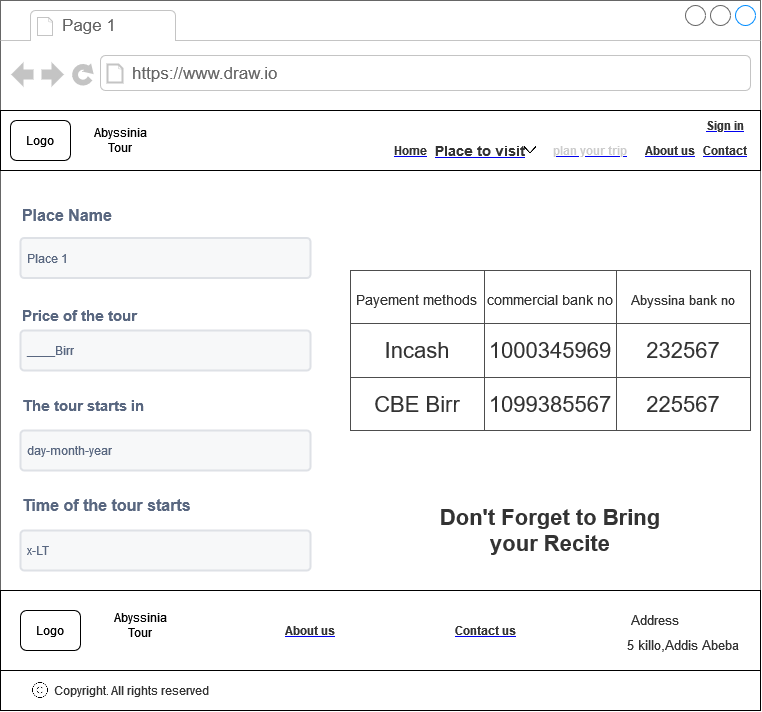

The diagram above was exported from draw.io. Its source (the exported page's mxGraphModel, read from the mxfile embedded in the PNG):
<mxGraphModel dx="1203" dy="634" grid="1" gridSize="10" guides="1" tooltips="1" connect="1" arrows="1" fold="1" page="1" pageScale="1" pageWidth="3300" pageHeight="4681" math="0" shadow="0">
  <root>
    <mxCell id="0" />
    <mxCell id="1" parent="0" />
    <mxCell id="2" value="" style="strokeWidth=1;shadow=0;dashed=0;align=center;html=1;shape=mxgraph.mockup.containers.browserWindow;rSize=0;strokeColor=#666666;strokeColor2=#008cff;strokeColor3=#c4c4c4;mainText=,;recursiveResize=0;fontSize=20;fillColor=#FFFFFF;" vertex="1" parent="1">
      <mxGeometry x="2900" y="1650" width="760" height="710" as="geometry" />
    </mxCell>
    <mxCell id="3" value="Page 1" style="strokeWidth=1;shadow=0;dashed=0;align=center;html=1;shape=mxgraph.mockup.containers.anchor;fontSize=17;fontColor=#666666;align=left;fillColor=#FFFFFF;" vertex="1" parent="2">
      <mxGeometry x="60" y="12" width="110" height="26" as="geometry" />
    </mxCell>
    <mxCell id="4" value="https://www.draw.io" style="strokeWidth=1;shadow=0;dashed=0;align=center;html=1;shape=mxgraph.mockup.containers.anchor;rSize=0;fontSize=17;fontColor=#666666;align=left;fillColor=#FFFFFF;" vertex="1" parent="2">
      <mxGeometry x="130" y="60" width="250" height="26" as="geometry" />
    </mxCell>
    <mxCell id="5" value="" style="rounded=0;whiteSpace=wrap;html=1;" vertex="1" parent="2">
      <mxGeometry y="110" width="760" height="60" as="geometry" />
    </mxCell>
    <mxCell id="6" value="Logo" style="rounded=1;whiteSpace=wrap;html=1;" vertex="1" parent="2">
      <mxGeometry x="10" y="120" width="60" height="40" as="geometry" />
    </mxCell>
    <mxCell id="7" value="&lt;span&gt;Abyssinia Tour &lt;/span&gt;" style="text;html=1;strokeColor=none;fillColor=none;align=center;verticalAlign=middle;whiteSpace=wrap;rounded=0;" vertex="1" parent="2">
      <mxGeometry x="80" y="125" width="80" height="30" as="geometry" />
    </mxCell>
    <UserObject label="&lt;b&gt;&lt;font color=&quot;#333333&quot;&gt;Home&lt;/font&gt;&lt;/b&gt;" link="https://www.draw.io" id="8">
      <mxCell style="text;html=1;strokeColor=none;fillColor=none;whiteSpace=wrap;align=center;verticalAlign=middle;fontColor=#0000EE;fontStyle=4;" vertex="1" parent="2">
        <mxGeometry x="400" y="145" width="20" height="10" as="geometry" />
      </mxCell>
    </UserObject>
    <UserObject label="&lt;b&gt;&lt;font color=&quot;#B3B3B3&quot;&gt;&lt;font color=&quot;#333333&quot;&gt;About us&lt;/font&gt;&lt;/font&gt;&lt;/b&gt;" link="https://www.draw.io" id="9">
      <mxCell style="text;html=1;strokeColor=none;fillColor=none;whiteSpace=wrap;align=center;verticalAlign=middle;fontColor=#0000EE;fontStyle=4;" vertex="1" parent="2">
        <mxGeometry x="640" y="145" width="60" height="10" as="geometry" />
      </mxCell>
    </UserObject>
    <UserObject label="&lt;b&gt;&lt;font color=&quot;#333333&quot;&gt;Contact&lt;/font&gt;&lt;/b&gt;" link="https://www.draw.io" id="10">
      <mxCell style="text;html=1;strokeColor=none;fillColor=none;whiteSpace=wrap;align=center;verticalAlign=middle;fontColor=#0000EE;fontStyle=4;" vertex="1" parent="2">
        <mxGeometry x="700" y="145" width="50" height="10" as="geometry" />
      </mxCell>
    </UserObject>
    <mxCell id="11" value="" style="rounded=0;whiteSpace=wrap;html=1;fontSize=20;fillColor=#FFFFFF;" vertex="1" parent="2">
      <mxGeometry y="590" width="760" height="120" as="geometry" />
    </mxCell>
    <mxCell id="12" value="Logo" style="rounded=1;whiteSpace=wrap;html=1;" vertex="1" parent="2">
      <mxGeometry x="20" y="610" width="60" height="40" as="geometry" />
    </mxCell>
    <UserObject label="&lt;font color=&quot;#333333&quot;&gt;&lt;b&gt;Contact us&lt;/b&gt;&lt;/font&gt;" link="https://www.draw.io" id="13">
      <mxCell style="text;html=1;strokeColor=none;fillColor=none;whiteSpace=wrap;align=center;verticalAlign=middle;fontColor=#0000EE;fontStyle=4;fontSize=12;" vertex="1" parent="2">
        <mxGeometry x="450" y="622.5" width="70" height="15" as="geometry" />
      </mxCell>
    </UserObject>
    <UserObject label="&lt;font color=&quot;#333333&quot;&gt;&lt;b&gt;About us&lt;/b&gt;&lt;/font&gt;" link="https://www.draw.io" id="14">
      <mxCell style="text;html=1;strokeColor=none;fillColor=none;whiteSpace=wrap;align=center;verticalAlign=middle;fontColor=#0000EE;fontStyle=4;fontSize=12;" vertex="1" parent="2">
        <mxGeometry x="280" y="620" width="60" height="20" as="geometry" />
      </mxCell>
    </UserObject>
    <mxCell id="15" value="&lt;font color=&quot;#333333&quot;&gt;All rights reserved&lt;/font&gt;" style="text;html=1;strokeColor=none;fillColor=none;align=center;verticalAlign=middle;whiteSpace=wrap;rounded=0;fontSize=12;fontColor=#808080;" vertex="1" parent="2">
      <mxGeometry x="100" y="675" width="120" height="30" as="geometry" />
    </mxCell>
    <mxCell id="16" value="" style="rounded=0;whiteSpace=wrap;html=1;fontSize=12;fontColor=#333333;fillColor=#FFFFFF;" vertex="1" parent="2">
      <mxGeometry y="670" width="760" height="40" as="geometry" />
    </mxCell>
    <mxCell id="17" value="&lt;font color=&quot;#333333&quot;&gt;Copyright.&lt;/font&gt;" style="text;html=1;strokeColor=none;fillColor=none;align=center;verticalAlign=middle;whiteSpace=wrap;rounded=0;fontSize=12;fontColor=#333333;" vertex="1" parent="2">
      <mxGeometry x="50" y="675" width="62.5" height="30" as="geometry" />
    </mxCell>
    <mxCell id="18" value="" style="shape=image;html=1;verticalAlign=top;verticalLabelPosition=bottom;labelBackgroundColor=#ffffff;imageAspect=0;aspect=fixed;image=https://cdn0.iconfinder.com/data/icons/phosphor-thin-vol-2/256/copyright-thin-128.png;fontSize=12;fontColor=#333333;fillColor=#FFFFFF;" vertex="1" parent="2">
      <mxGeometry x="30" y="680" width="20" height="20" as="geometry" />
    </mxCell>
    <mxCell id="19" value="&lt;font color=&quot;#333333&quot;&gt;All rights reserved&lt;/font&gt;" style="text;html=1;strokeColor=none;fillColor=none;align=center;verticalAlign=middle;whiteSpace=wrap;rounded=0;fontSize=12;fontColor=#808080;" vertex="1" parent="2">
      <mxGeometry x="100" y="675" width="120" height="30" as="geometry" />
    </mxCell>
    <UserObject label="&lt;b&gt;&lt;font color=&quot;#333333&quot;&gt;Place to visit&lt;/font&gt;&lt;/b&gt;" link="https://www.draw.io" id="20">
      <mxCell style="text;html=1;strokeColor=none;fillColor=none;whiteSpace=wrap;align=center;verticalAlign=middle;fontColor=#0000EE;fontStyle=4;fontSize=14;" vertex="1" parent="2">
        <mxGeometry x="430" y="145" width="100" height="10" as="geometry" />
      </mxCell>
    </UserObject>
    <mxCell id="21" value="" style="shape=image;html=1;verticalAlign=top;verticalLabelPosition=bottom;labelBackgroundColor=#ffffff;imageAspect=0;aspect=fixed;image=https://cdn4.iconfinder.com/data/icons/ionicons/512/icon-ios7-arrow-down-128.png;strokeColor=#666666;fontSize=14;fontColor=#333333;fillColor=#B3B3B3;" vertex="1" parent="2">
      <mxGeometry x="520" y="140" width="20" height="20" as="geometry" />
    </mxCell>
    <UserObject label="&lt;font color=&quot;#CCCCCC&quot;&gt;&lt;b&gt;plan your trip&lt;/b&gt;&lt;/font&gt;" link="https://www.draw.io" id="22">
      <mxCell style="text;html=1;strokeColor=none;fillColor=none;whiteSpace=wrap;align=center;verticalAlign=middle;fontColor=#0000EE;fontStyle=4;fontSize=12;" vertex="1" parent="2">
        <mxGeometry x="550" y="140" width="80" height="20" as="geometry" />
      </mxCell>
    </UserObject>
    <mxCell id="23" value="&lt;span&gt;Abyssinia Tour&lt;br&gt;&lt;/span&gt;" style="text;html=1;strokeColor=none;fillColor=none;align=center;verticalAlign=middle;whiteSpace=wrap;rounded=0;" vertex="1" parent="2">
      <mxGeometry x="100" y="610" width="80" height="30" as="geometry" />
    </mxCell>
    <UserObject label="&lt;font color=&quot;#333333&quot;&gt;&lt;b&gt;Sign in&lt;/b&gt;&lt;/font&gt;" link="https://www.draw.io" id="24">
      <mxCell style="text;html=1;strokeColor=none;fillColor=none;whiteSpace=wrap;align=center;verticalAlign=middle;fontColor=#0000EE;fontStyle=4;fontSize=12;" vertex="1" parent="2">
        <mxGeometry x="700" y="120" width="50" height="10" as="geometry" />
      </mxCell>
    </UserObject>
    <mxCell id="25" value="&lt;font style=&quot;font-size: 16px;&quot;&gt;Place Name&lt;/font&gt;" style="fillColor=none;strokeColor=none;html=1;fontSize=11;fontStyle=0;align=left;fontColor=#596780;fontStyle=1;fontSize=11" vertex="1" parent="2">
      <mxGeometry x="20" y="200" width="240" height="30" as="geometry" />
    </mxCell>
    <mxCell id="26" value="Place 1" style="rounded=1;arcSize=9;fillColor=#F7F8F9;align=left;spacingLeft=5;strokeColor=#DEE1E6;html=1;strokeWidth=2;fontColor=#596780;fontSize=12" vertex="1" parent="2">
      <mxGeometry x="20" y="237.5" width="290" height="40" as="geometry" />
    </mxCell>
    <mxCell id="27" value="&lt;font style=&quot;font-size: 15px;&quot;&gt;The tour starts in &lt;/font&gt;" style="fillColor=none;strokeColor=none;html=1;fontSize=11;fontStyle=0;align=left;fontColor=#596780;fontStyle=1;fontSize=11" vertex="1" parent="2">
      <mxGeometry x="20" y="390" width="240" height="30" as="geometry" />
    </mxCell>
    <mxCell id="28" value="day-month-year" style="rounded=1;arcSize=9;fillColor=#F7F8F9;align=left;spacingLeft=5;strokeColor=#DEE1E6;html=1;strokeWidth=2;fontColor=#596780;fontSize=12" vertex="1" parent="2">
      <mxGeometry x="20" y="430" width="290" height="40" as="geometry" />
    </mxCell>
    <mxCell id="29" value="&lt;font style=&quot;font-size: 16px;&quot;&gt;Time of the tour start&lt;/font&gt;&lt;font style=&quot;font-size: 16px;&quot;&gt;s&lt;/font&gt;" style="fillColor=none;strokeColor=none;html=1;fontSize=11;fontStyle=0;align=left;fontColor=#596780;fontStyle=1;fontSize=11" vertex="1" parent="2">
      <mxGeometry x="20" y="490" width="240" height="30" as="geometry" />
    </mxCell>
    <mxCell id="30" value="x-LT" style="rounded=1;arcSize=9;fillColor=#F7F8F9;align=left;spacingLeft=5;strokeColor=#DEE1E6;html=1;strokeWidth=2;fontColor=#596780;fontSize=12" vertex="1" parent="2">
      <mxGeometry x="20" y="530" width="290" height="40" as="geometry" />
    </mxCell>
    <mxCell id="31" value="&lt;font style=&quot;font-size: 22px;&quot;&gt;&lt;b&gt;Don't Forget to Bring your Recite&lt;/b&gt;&lt;/font&gt;" style="text;html=1;strokeColor=none;fillColor=none;align=center;verticalAlign=middle;whiteSpace=wrap;rounded=0;fontSize=16;fontColor=#333333;" vertex="1" parent="2">
      <mxGeometry x="430" y="490" width="240" height="80" as="geometry" />
    </mxCell>
    <mxCell id="32" value="Address" style="text;html=1;strokeColor=none;fillColor=none;align=center;verticalAlign=middle;whiteSpace=wrap;rounded=0;fontSize=13;fontColor=#333333;" vertex="1" parent="2">
      <mxGeometry x="600" y="610" width="110" height="20" as="geometry" />
    </mxCell>
    <mxCell id="33" value="5 killo,Addis Abeba" style="text;html=1;strokeColor=none;fillColor=none;align=center;verticalAlign=middle;whiteSpace=wrap;rounded=0;fontSize=13;fontColor=#333333;" vertex="1" parent="2">
      <mxGeometry x="625" y="630" width="115" height="30" as="geometry" />
    </mxCell>
    <mxCell id="34" value="&lt;font style=&quot;font-size: 15px;&quot;&gt;Price of the tour&lt;/font&gt;" style="fillColor=none;strokeColor=none;html=1;fontSize=11;fontStyle=0;align=left;fontColor=#596780;fontStyle=1;fontSize=11" vertex="1" parent="2">
      <mxGeometry x="20" y="300" width="240" height="30" as="geometry" />
    </mxCell>
    <mxCell id="35" value="____Birr" style="rounded=1;arcSize=9;fillColor=#F7F8F9;align=left;spacingLeft=5;strokeColor=#DEE1E6;html=1;strokeWidth=2;fontColor=#596780;fontSize=12" vertex="1" parent="2">
      <mxGeometry x="20" y="330" width="290" height="40" as="geometry" />
    </mxCell>
    <mxCell id="36" value="" style="shape=table;html=1;whiteSpace=wrap;startSize=0;container=1;collapsible=0;childLayout=tableLayout;strokeColor=#4D4D4D;fontSize=22;fontColor=#333333;fillColor=#FFFFFF;" vertex="1" parent="1">
      <mxGeometry x="3250" y="1920" width="400" height="160" as="geometry" />
    </mxCell>
    <mxCell id="37" value="" style="shape=tableRow;horizontal=0;startSize=0;swimlaneHead=0;swimlaneBody=0;top=0;left=0;bottom=0;right=0;collapsible=0;dropTarget=0;fillColor=none;points=[[0,0.5],[1,0.5]];portConstraint=eastwest;strokeColor=#4D4D4D;fontSize=22;fontColor=#333333;" vertex="1" parent="36">
      <mxGeometry width="400" height="53" as="geometry" />
    </mxCell>
    <mxCell id="38" value="&lt;font style=&quot;font-size: 14px;&quot;&gt;&lt;font style=&quot;font-size: 14px;&quot;&gt;Payement &lt;/font&gt;methods&lt;br&gt;&lt;/font&gt;" style="shape=partialRectangle;html=1;whiteSpace=wrap;connectable=0;fillColor=none;top=0;left=0;bottom=0;right=0;overflow=hidden;strokeColor=#4D4D4D;fontSize=22;fontColor=#333333;" vertex="1" parent="37">
      <mxGeometry width="134" height="53" as="geometry">
        <mxRectangle width="134" height="53" as="alternateBounds" />
      </mxGeometry>
    </mxCell>
    <mxCell id="39" value="&lt;font style=&quot;font-size: 14px;&quot;&gt;commercial bank no&lt;br&gt;&lt;/font&gt;" style="shape=partialRectangle;html=1;whiteSpace=wrap;connectable=0;fillColor=none;top=0;left=0;bottom=0;right=0;overflow=hidden;strokeColor=#4D4D4D;fontSize=22;fontColor=#333333;" vertex="1" parent="37">
      <mxGeometry x="134" width="132" height="53" as="geometry">
        <mxRectangle width="132" height="53" as="alternateBounds" />
      </mxGeometry>
    </mxCell>
    <mxCell id="40" value="&lt;font style=&quot;font-size: 13px;&quot;&gt;Abyssina bank no&lt;br&gt;&lt;/font&gt;" style="shape=partialRectangle;html=1;whiteSpace=wrap;connectable=0;fillColor=none;top=0;left=0;bottom=0;right=0;overflow=hidden;strokeColor=#4D4D4D;fontSize=22;fontColor=#333333;" vertex="1" parent="37">
      <mxGeometry x="266" width="134" height="53" as="geometry">
        <mxRectangle width="134" height="53" as="alternateBounds" />
      </mxGeometry>
    </mxCell>
    <mxCell id="41" value="" style="shape=tableRow;horizontal=0;startSize=0;swimlaneHead=0;swimlaneBody=0;top=0;left=0;bottom=0;right=0;collapsible=0;dropTarget=0;fillColor=none;points=[[0,0.5],[1,0.5]];portConstraint=eastwest;strokeColor=#4D4D4D;fontSize=22;fontColor=#333333;" vertex="1" parent="36">
      <mxGeometry y="53" width="400" height="54" as="geometry" />
    </mxCell>
    <mxCell id="42" value="Incash" style="shape=partialRectangle;html=1;whiteSpace=wrap;connectable=0;fillColor=none;top=0;left=0;bottom=0;right=0;overflow=hidden;strokeColor=#4D4D4D;fontSize=22;fontColor=#333333;" vertex="1" parent="41">
      <mxGeometry width="134" height="54" as="geometry">
        <mxRectangle width="134" height="54" as="alternateBounds" />
      </mxGeometry>
    </mxCell>
    <mxCell id="43" value="1000345969" style="shape=partialRectangle;html=1;whiteSpace=wrap;connectable=0;fillColor=none;top=0;left=0;bottom=0;right=0;overflow=hidden;strokeColor=#4D4D4D;fontSize=22;fontColor=#333333;" vertex="1" parent="41">
      <mxGeometry x="134" width="132" height="54" as="geometry">
        <mxRectangle width="132" height="54" as="alternateBounds" />
      </mxGeometry>
    </mxCell>
    <mxCell id="44" value="232567" style="shape=partialRectangle;html=1;whiteSpace=wrap;connectable=0;fillColor=none;top=0;left=0;bottom=0;right=0;overflow=hidden;strokeColor=#4D4D4D;fontSize=22;fontColor=#333333;" vertex="1" parent="41">
      <mxGeometry x="266" width="134" height="54" as="geometry">
        <mxRectangle width="134" height="54" as="alternateBounds" />
      </mxGeometry>
    </mxCell>
    <mxCell id="45" value="" style="shape=tableRow;horizontal=0;startSize=0;swimlaneHead=0;swimlaneBody=0;top=0;left=0;bottom=0;right=0;collapsible=0;dropTarget=0;fillColor=none;points=[[0,0.5],[1,0.5]];portConstraint=eastwest;strokeColor=#4D4D4D;fontSize=22;fontColor=#333333;" vertex="1" parent="36">
      <mxGeometry y="107" width="400" height="53" as="geometry" />
    </mxCell>
    <mxCell id="46" value="CBE Birr" style="shape=partialRectangle;html=1;whiteSpace=wrap;connectable=0;fillColor=none;top=0;left=0;bottom=0;right=0;overflow=hidden;strokeColor=#4D4D4D;fontSize=22;fontColor=#333333;" vertex="1" parent="45">
      <mxGeometry width="134" height="53" as="geometry">
        <mxRectangle width="134" height="53" as="alternateBounds" />
      </mxGeometry>
    </mxCell>
    <mxCell id="47" value="1099385567" style="shape=partialRectangle;html=1;whiteSpace=wrap;connectable=0;fillColor=none;top=0;left=0;bottom=0;right=0;overflow=hidden;strokeColor=#4D4D4D;fontSize=22;fontColor=#333333;" vertex="1" parent="45">
      <mxGeometry x="134" width="132" height="53" as="geometry">
        <mxRectangle width="132" height="53" as="alternateBounds" />
      </mxGeometry>
    </mxCell>
    <mxCell id="48" value="225567" style="shape=partialRectangle;html=1;whiteSpace=wrap;connectable=0;fillColor=none;top=0;left=0;bottom=0;right=0;overflow=hidden;pointerEvents=1;strokeColor=#4D4D4D;fontSize=22;fontColor=#333333;" vertex="1" parent="45">
      <mxGeometry x="266" width="134" height="53" as="geometry">
        <mxRectangle width="134" height="53" as="alternateBounds" />
      </mxGeometry>
    </mxCell>
  </root>
</mxGraphModel>